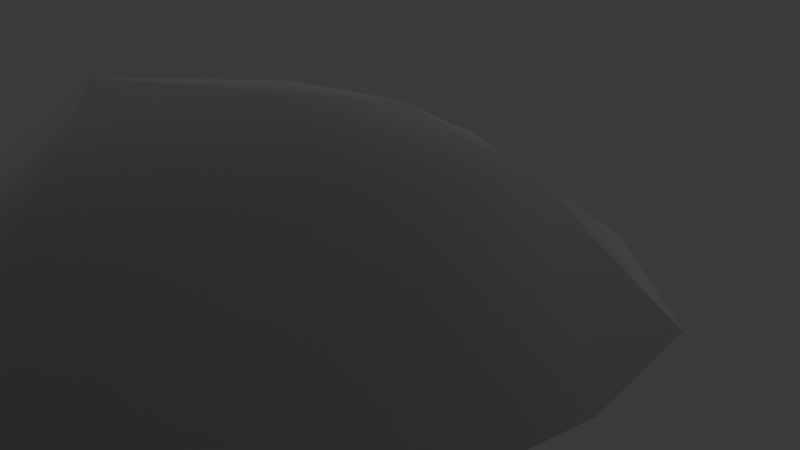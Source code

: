 # Source: MotherShip_MaruiVersion.blend  (saved by Blender 4.0.36; exported with 4.5.12 LTS)
import bpy
from mathutils import Matrix  # noqa: F401  (used for matrix-valued properties, if any)

bpy.ops.wm.read_factory_settings(use_empty=True)
scene = bpy.context.scene
scene.name = 'Scene'

# ---- collections
col_collection = bpy.data.collections.new('Collection'); scene.collection.children.link(col_collection)

# ---- materials (node trees are filled in below, after node groups)
mat_base = bpy.data.materials.new('base')

# ---- node groups
ng_auto_smooth = bpy.data.node_groups.new('Auto Smooth', 'GeometryNodeTree')
_s = ng_auto_smooth.interface.new_socket(name='Geometry', in_out='OUTPUT', socket_type='NodeSocketGeometry')
_s = ng_auto_smooth.interface.new_socket(name='Geometry', in_out='INPUT', socket_type='NodeSocketGeometry')
_s = ng_auto_smooth.interface.new_socket(name='Angle', in_out='INPUT', socket_type='NodeSocketFloat')
_s.subtype = 'ANGLE'
_s.min_value = 0.0
_s.max_value = 3.142
ng_auto_smooth.is_modifier = True
_N = ng_auto_smooth.nodes; _L = ng_auto_smooth.links
n0 = _N.new('NodeGroupOutput'); n0.name = 'Group Output'; n0.location = (480, -100)
n1 = _N.new('NodeGroupInput'); n1.name = 'Group Input'; n1.location = (-420, -300)
n2 = _N.new('NodeGroupInput'); n2.name = 'Group Input.001'; n2.location = (-60, -100)
n3 = _N.new('GeometryNodeSetShadeSmooth'); n3.name = 'Set Shade Smooth'; n3.location = (120, -100)
n3.domain = 'EDGE'
n4 = _N.new('GeometryNodeSetShadeSmooth'); n4.name = 'Set Shade Smooth.001'; n4.location = (300, -100)
n5 = _N.new('GeometryNodeInputMeshEdgeAngle'); n5.name = 'Edge Angle'; n5.location = (-420, -220)
n6 = _N.new('GeometryNodeInputEdgeSmooth'); n6.name = 'Is Edge Smooth'; n6.location = (-60, -160)
n7 = _N.new('GeometryNodeInputShadeSmooth'); n7.name = 'Is Face Smooth'; n7.location = (-240, -340)
n8 = _N.new('FunctionNodeBooleanMath'); n8.name = 'Boolean Math'; n8.location = (-60, -220)
n9 = _N.new('FunctionNodeCompare'); n9.name = 'Compare'; n9.location = (-240, -180)
n9.operation = 'LESS_EQUAL'
_L.new(n5.outputs[0], n9.inputs[0])
_L.new(n4.outputs[0], n0.inputs[0])
_L.new(n1.outputs[1], n9.inputs[1])
_L.new(n9.outputs[0], n8.inputs[0])
_L.new(n7.outputs[0], n8.inputs[1])
_L.new(n2.outputs[0], n3.inputs[0])
_L.new(n6.outputs[0], n3.inputs[1])
_L.new(n3.outputs[0], n4.inputs[0])
_L.new(n8.outputs[0], n3.inputs[2])
n0.is_active_output = True

# ---- material node trees
mat_base.use_nodes = True; mat_base.node_tree.nodes.clear()
_N = mat_base.node_tree.nodes; _L = mat_base.node_tree.links
n0 = _N.new('ShaderNodeBsdfPrincipled'); n0.name = 'Principled BSDF'; n0.location = (10, 300)
n0.inputs[0].default_value = (0.0, 0.0, 0.0, 1.0)
n0.inputs[2].default_value = 1.0
n0.inputs[3].default_value = 1.45
n1 = _N.new('ShaderNodeOutputMaterial'); n1.name = 'Material Output'; n1.location = (300, 300)
_L.new(n0.outputs[0], n1.inputs[0])
n1.is_active_output = True

# ---- world
world_world = bpy.data.worlds.new('World'); scene.world = world_world
world_world.use_nodes = True; world_world.node_tree.nodes.clear()
_N = world_world.node_tree.nodes; _L = world_world.node_tree.links
n0 = _N.new('ShaderNodeOutputWorld'); n0.name = 'World Output'; n0.location = (300, 300)
n1 = _N.new('ShaderNodeBackground'); n1.name = 'Background'; n1.location = (10, 300)
n1.inputs[0].default_value = (0.05088, 0.05088, 0.05088, 1.0)
_L.new(n1.outputs[0], n0.inputs[0])
n0.is_active_output = True
world_world.color = (0.05088, 0.05088, 0.05088)
world_world.use_sun_shadow = False
world_world.sun_shadow_jitter_overblur = 0.0

# ---- cameras
cam_camera = bpy.data.cameras.new('Camera')
cam_camera.clip_end = 100.0
cam_camera.ortho_scale = 7.314

# ---- lights
light_light = bpy.data.lights.new('Light', 'SUN')
light_light.transmission_factor = 0.0
light_light.angle = 0.1993
light_light.energy = 11.0
light_light.shadow_soft_size = 2.055
light_light.shadow_cascade_max_distance = 1000.0

# ---- meshes
me_plane = bpy.data.meshes.new('Plane')
me_plane.from_pydata([(0.0, 1.869, -1.103), (0.0, -3.299, 0.04129), (3.359, 1.849, 0.1894), (0.0, 1.849, 1.277), (0.0, 2.874, -0.6348), (1.958, 2.874, 0.04231), (0.0, 2.874, 0.6735), (1.958, 2.874, 0.1861), (3.255, -1.066, 0.06007), (3.555, 0.4721, 0.1485), (2.923, -1.962, -0.0222), (3.44, -0.2294, 0.1256), (0.0, 0.4745, 1.668), (0.0, -0.9262, 1.37), (0.0, -2.131, 0.9743), (1.444, -2.628, 0.01299), (1.687, 1.864, 1.046), (1.907, -0.3442, 1.544), (0.9792, 2.874, -0.2962), (1.378, 1.327, -0.9066), (1.505, -0.1039, -0.7579), (1.449, 0.5617, -0.8678), (1.303, 1.861, -0.8513), (1.406, 1.011, -0.8956), (1.128, 2.447, -0.5633)], [], [(5, 18, 4, 6, 7), (3, 16, 2, 7, 6), (2, 5, 7), (10, 15, 20), (0, 4, 18, 24), (9, 11, 23, 19), (11, 8, 21, 23), (8, 10, 20, 21), (5, 2, 22, 24), (2, 9, 19, 22), (13, 14, 17), (16, 3, 12), (8, 17, 10), (14, 15, 17), (12, 17, 16), (8, 11, 17), (11, 9, 17), (9, 2, 16), (16, 17, 9), (17, 15, 10), (14, 1, 15), (12, 13, 17), (24, 18, 5), (24, 22, 0), (19, 23, 0), (22, 19, 0), (23, 21, 0), (20, 15, 1, 0), (21, 20, 0)])
me_plane.polygons.foreach_set('use_smooth', [True] * 29)
_uv = me_plane.uv_layers.new(name='UVMap')
_uv.uv.foreach_set('vector', [1.0, 1.0, 0.7314, 1.0, 0.4628, 1.0, 0.4628, 1.0, 1.0, 1.0, 0.4628, 1.0, 0.7314, 1.0, 1.0, 1.0, 1.0, 1.0, 0.4628, 1.0, 1.0, 1.0, 1.0, 1.0, 1.0, 1.0, 0.6643, 0.375, 0.5635, 0.1875, 0.5666, 0.6781, 0.4628, 1.0, 0.4628, 1.0, 0.7314, 1.0, 0.7722, 1.0, 0.8657, 0.75, 0.7986, 0.625, 0.6, 0.8468, 0.619, 0.9031, 0.7986, 0.625, 0.7314, 0.5, 0.5824, 0.7773, 0.6, 0.8468, 0.7314, 0.5, 0.6643, 0.375, 0.5666, 0.6781, 0.5824, 0.7773, 1.0, 1.0, 1.0, 1.0, 0.6712, 1.0, 0.7722, 1.0, 1.0, 1.0, 0.8657, 0.75, 0.619, 0.9031, 0.6712, 1.0, 0.4628, 0.5, 0.4628, 0.25, 0.6475, 0.5938, 0.7314, 1.0, 0.4628, 1.0, 0.4628, 0.75, 0.7314, 0.5, 0.6475, 0.5938, 0.6643, 0.375, 0.4628, 0.25, 0.5635, 0.1875, 0.6475, 0.5938, 0.4628, 0.75, 0.6475, 0.5938, 0.7314, 1.0, 0.7314, 0.5, 0.7986, 0.625, 0.6475, 0.5938, 0.7986, 0.625, 0.8657, 0.75, 0.6475, 0.5938, 0.8657, 0.75, 1.0, 1.0, 0.7314, 1.0, 0.7314, 1.0, 0.6475, 0.5938, 0.8657, 0.75, 0.6475, 0.5938, 0.5635, 0.1875, 0.6643, 0.375, 0.4628, 0.25, 0.4628, 0.0, 0.5635, 0.1875, 0.4628, 0.75, 0.4628, 0.5, 0.6475, 0.5938, 0.7722, 1.0, 0.7314, 1.0, 1.0, 1.0, 0.7722, 1.0, 0.6712, 1.0, 0.4628, 1.0, 0.619, 0.9031, 0.6, 0.8468, 0.4628, 1.0, 0.6712, 1.0, 0.619, 0.9031, 0.4628, 1.0, 0.6, 0.8468, 0.5824, 0.7773, 0.4628, 1.0, 0.5666, 0.6781, 0.5635, 0.1875, 0.4628, 0.0, 0.4628, 1.0, 0.5824, 0.7773, 0.5666, 0.6781, 0.4628, 1.0])
me_plane.materials.append(mat_base)
me_plane.update()

# ---- objects
ob_light = bpy.data.objects.new('Light', light_light)
ob_camera = bpy.data.objects.new('Camera', cam_camera)
ob_plane = bpy.data.objects.new('Plane', me_plane)

# ---- transforms, parenting, visibility, modifiers, constraints
ob_light.location = (2.319, -2.482, 2.169)
ob_light.rotation_euler = (0.6503, 0.05522, 1.866)
ob_light.lock_rotations_4d = False
ob_light.empty_display_type = 'ARROWS'
ob_light.color = (0.0, 0.0, 0.0, 0.0)
ob_light.lineart.crease_threshold = 0.0
ob_camera.location = (7.359, -6.926, 4.958)
ob_camera.rotation_euler = (1.109, 0.0, 0.8149)
ob_camera.lock_rotations_4d = False
ob_camera.empty_display_type = 'ARROWS'
ob_camera.color = (0.0, 0.0, 0.0, 0.0)
ob_camera.display_type = 'WIRE'
ob_camera.lineart.crease_threshold = 0.0
ob_plane.location = (0.0, -1.864, 0.0)
_m = ob_plane.modifiers.new('Mirror', 'MIRROR')
_m = ob_plane.modifiers.new('Auto Smooth', 'NODES')
_m.node_group = ng_auto_smooth
_gi = [s.identifier for s in ng_auto_smooth.interface.items_tree if s.item_type == 'SOCKET' and s.in_out == 'INPUT']
_m[_gi[1]] = 0.5236  # Angle

# ---- collection membership
col_collection.objects.link(ob_light)
col_collection.objects.link(ob_camera)
col_collection.objects.link(ob_plane)

# ---- scene / render settings (as saved in the file)
scene.camera = ob_camera
scene.frame_start = 1; scene.frame_end = 250; scene.frame_set(1)
scene.render.engine = 'BLENDER_WORKBENCH'
scene.cycles.samples = 1000
scene.cycles.sampling_pattern = 'TABULATED_SOBOL'
scene.cycles.adaptive_min_samples = 23
bpy.context.view_layer.update()
